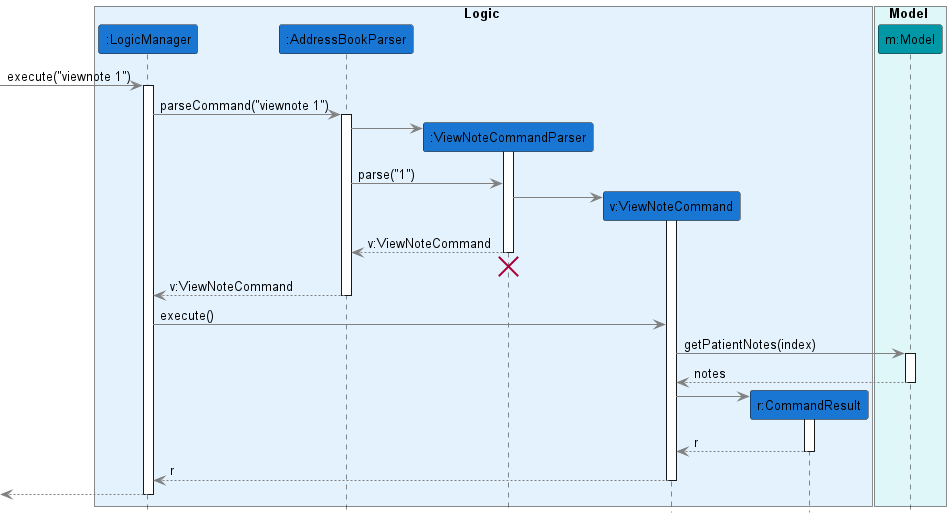

The diagram above was rendered by PlantUML. Its source (embedded in the PNG):
@startuml
!include style.puml
skinparam ArrowFontStyle plain

box Logic LOGIC_COLOR_T1
participant ":LogicManager" as logic LOGIC_COLOR
participant ":AddressBookParser" as abp LOGIC_COLOR
participant ":ViewNoteCommandParser" as vncp LOGIC_COLOR
participant "v:ViewNoteCommand" as vnc LOGIC_COLOR
participant "r:CommandResult" as cr LOGIC_COLOR
end box

box Model MODEL_COLOR_T1
participant "m:Model" as model MODEL_COLOR
end box

[-> logic : execute("viewnote 1")
activate logic

logic -> abp : parseCommand("viewnote 1")
activate abp

create vncp
abp -> vncp
activate vncp

abp -> vncp : parse("1")

create vnc
vncp -> vnc
activate vnc

vncp --> abp : v:ViewNoteCommand
deactivate vncp
'Hidden arrow to position the destroy marker below the end of the activation bar.
vncp -[hidden]-> abp
destroy vncp

abp --> logic : v:ViewNoteCommand
deactivate abp

logic -> vnc : execute()

vnc -> model : getPatientNotes(index)
activate model
model --> vnc : notes
deactivate model

create cr
vnc -> cr
activate cr
cr --> vnc : r
deactivate cr

vnc --> logic : r
deactivate vnc

[<--logic
deactivate logic

@enduml